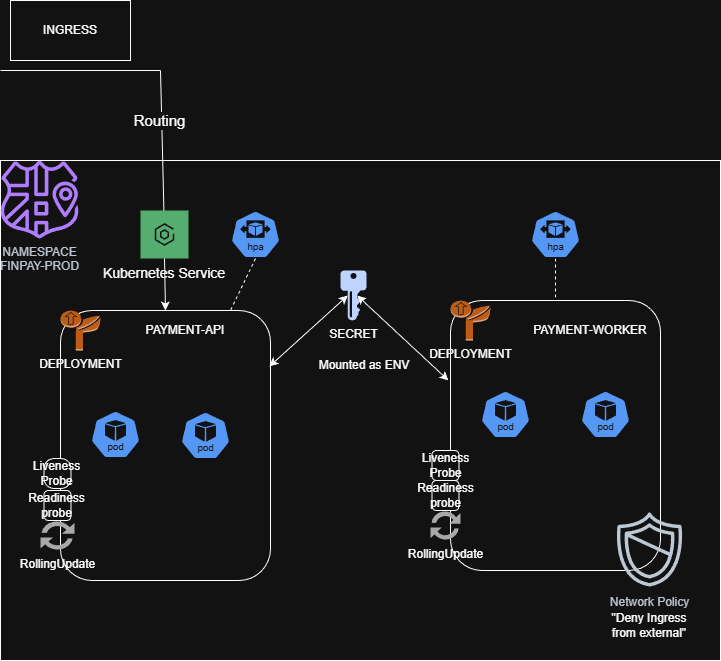

The diagram above was exported from draw.io. Its source (the exported page's mxGraphModel, read from the mxfile embedded in the PNG):
<mxGraphModel dx="1678" dy="874" grid="1" gridSize="10" guides="1" tooltips="1" connect="1" arrows="1" fold="1" page="1" pageScale="1" pageWidth="827" pageHeight="1169" math="0" shadow="0">
  <root>
    <mxCell id="0" />
    <mxCell id="1" parent="0" />
    <mxCell id="o4fnZ9LO8Ve_kZxM_gYL-2" parent="1" style="rounded=0;whiteSpace=wrap;html=1;fillColor=none;shadow=0;" value="" vertex="1">
      <mxGeometry height="500" width="720" y="350" as="geometry" />
    </mxCell>
    <mxCell id="o4fnZ9LO8Ve_kZxM_gYL-1" parent="1" style="sketch=0;outlineConnect=0;fontColor=#232F3E;gradientColor=none;fillColor=#8C4FFF;strokeColor=none;dashed=0;verticalLabelPosition=bottom;verticalAlign=top;align=center;html=1;fontSize=12;fontStyle=0;aspect=fixed;pointerEvents=1;shape=mxgraph.aws4.namespace;" value="NAMESPACE&lt;br&gt;FINPAY-PROD" vertex="1">
      <mxGeometry height="78" width="78" y="350" as="geometry" />
    </mxCell>
    <mxCell id="o4fnZ9LO8Ve_kZxM_gYL-4" edge="1" parent="1" style="endArrow=none;html=1;rounded=0;" value="">
      <mxGeometry height="50" relative="1" width="50" as="geometry">
        <mxPoint y="260" as="sourcePoint" />
        <mxPoint x="160" y="260" as="targetPoint" />
      </mxGeometry>
    </mxCell>
    <mxCell id="o4fnZ9LO8Ve_kZxM_gYL-5" edge="1" parent="1" style="endArrow=classic;html=1;rounded=0;" target="o4fnZ9LO8Ve_kZxM_gYL-19" value="">
      <mxGeometry height="50" relative="1" width="50" as="geometry">
        <mxPoint x="160" y="260" as="sourcePoint" />
        <mxPoint x="160" y="349" as="targetPoint" />
      </mxGeometry>
    </mxCell>
    <mxCell id="o4fnZ9LO8Ve_kZxM_gYL-41" connectable="0" parent="o4fnZ9LO8Ve_kZxM_gYL-5" style="edgeLabel;html=1;align=center;verticalAlign=middle;resizable=0;points=[];" value="&lt;font style=&quot;font-size: 15px;&quot;&gt;Routing&lt;/font&gt;" vertex="1">
      <mxGeometry relative="1" x="-0.3492" y="-3" as="geometry">
        <mxPoint as="offset" />
      </mxGeometry>
    </mxCell>
    <mxCell id="o4fnZ9LO8Ve_kZxM_gYL-6" parent="1" style="rounded=0;whiteSpace=wrap;html=1;" value="INGRESS" vertex="1">
      <mxGeometry height="60" width="120" x="10" y="190" as="geometry" />
    </mxCell>
    <mxCell id="o4fnZ9LO8Ve_kZxM_gYL-7" parent="1" style="rounded=1;whiteSpace=wrap;html=1;" value="" vertex="1">
      <mxGeometry height="270" width="210" x="60" y="500" as="geometry" />
    </mxCell>
    <mxCell id="o4fnZ9LO8Ve_kZxM_gYL-8" parent="1" style="rounded=1;whiteSpace=wrap;html=1;" value="" vertex="1">
      <mxGeometry height="270" width="210" x="450" y="490" as="geometry" />
    </mxCell>
    <mxCell id="o4fnZ9LO8Ve_kZxM_gYL-9" parent="1" style="outlineConnect=0;dashed=0;verticalLabelPosition=bottom;verticalAlign=top;align=center;html=1;shape=mxgraph.aws3.deployment;fillColor=#F58534;gradientColor=none;" value="DEPLOYMENT" vertex="1">
      <mxGeometry height="40" width="40" x="60" y="500" as="geometry" />
    </mxCell>
    <mxCell id="o4fnZ9LO8Ve_kZxM_gYL-10" parent="1" style="outlineConnect=0;dashed=0;verticalLabelPosition=bottom;verticalAlign=top;align=center;html=1;shape=mxgraph.aws3.deployment;fillColor=#F58534;gradientColor=none;" value="DEPLOYMENT" vertex="1">
      <mxGeometry height="40" width="40" x="450" y="490" as="geometry" />
    </mxCell>
    <mxCell id="o4fnZ9LO8Ve_kZxM_gYL-11" parent="1" style="text;html=1;whiteSpace=wrap;strokeColor=none;fillColor=none;align=center;verticalAlign=middle;rounded=0;" value="PAYMENT-API" vertex="1">
      <mxGeometry height="20" width="90" x="140" y="510" as="geometry" />
    </mxCell>
    <mxCell id="o4fnZ9LO8Ve_kZxM_gYL-12" parent="1" style="text;html=1;whiteSpace=wrap;strokeColor=none;fillColor=none;align=center;verticalAlign=middle;rounded=0;" value="PAYMENT-WORKER" vertex="1">
      <mxGeometry height="20" width="120" x="530" y="510" as="geometry" />
    </mxCell>
    <mxCell id="o4fnZ9LO8Ve_kZxM_gYL-14" parent="1" style="aspect=fixed;sketch=0;html=1;dashed=0;whitespace=wrap;verticalLabelPosition=bottom;verticalAlign=top;fillColor=#2875E2;strokeColor=#ffffff;points=[[0.005,0.63,0],[0.1,0.2,0],[0.9,0.2,0],[0.5,0,0],[0.995,0.63,0],[0.72,0.99,0],[0.5,1,0],[0.28,0.99,0]];shape=mxgraph.kubernetes.icon2;kubernetesLabel=1;prIcon=pod" value="" vertex="1">
      <mxGeometry height="48" width="50" x="580" y="580" as="geometry" />
    </mxCell>
    <mxCell id="o4fnZ9LO8Ve_kZxM_gYL-15" parent="1" style="aspect=fixed;sketch=0;html=1;dashed=0;whitespace=wrap;verticalLabelPosition=bottom;verticalAlign=top;fillColor=#2875E2;strokeColor=#ffffff;points=[[0.005,0.63,0],[0.1,0.2,0],[0.9,0.2,0],[0.5,0,0],[0.995,0.63,0],[0.72,0.99,0],[0.5,1,0],[0.28,0.99,0]];shape=mxgraph.kubernetes.icon2;kubernetesLabel=1;prIcon=pod" value="" vertex="1">
      <mxGeometry height="48" width="50" x="480" y="580" as="geometry" />
    </mxCell>
    <mxCell id="o4fnZ9LO8Ve_kZxM_gYL-16" parent="1" style="aspect=fixed;sketch=0;html=1;dashed=0;whitespace=wrap;verticalLabelPosition=bottom;verticalAlign=top;fillColor=#2875E2;strokeColor=#ffffff;points=[[0.005,0.63,0],[0.1,0.2,0],[0.9,0.2,0],[0.5,0,0],[0.995,0.63,0],[0.72,0.99,0],[0.5,1,0],[0.28,0.99,0]];shape=mxgraph.kubernetes.icon2;kubernetesLabel=1;prIcon=pod" value="" vertex="1">
      <mxGeometry height="48" width="50" x="180" y="601" as="geometry" />
    </mxCell>
    <mxCell id="o4fnZ9LO8Ve_kZxM_gYL-17" parent="1" style="aspect=fixed;sketch=0;html=1;dashed=0;whitespace=wrap;verticalLabelPosition=bottom;verticalAlign=top;fillColor=#2875E2;strokeColor=#ffffff;points=[[0.005,0.63,0],[0.1,0.2,0],[0.9,0.2,0],[0.5,0,0],[0.995,0.63,0],[0.72,0.99,0],[0.5,1,0],[0.28,0.99,0]];shape=mxgraph.kubernetes.icon2;kubernetesLabel=1;prIcon=pod" value="" vertex="1">
      <mxGeometry height="48" width="50" x="90" y="600" as="geometry" />
    </mxCell>
    <mxCell id="o4fnZ9LO8Ve_kZxM_gYL-18" parent="1" style="shape=rect;fillColor=#198038;aspect=fixed;resizable=0;labelPosition=center;verticalLabelPosition=bottom;align=center;verticalAlign=top;strokeColor=none;fontSize=14;" value="Kubernetes Service" vertex="1">
      <mxGeometry height="48" width="48" x="140" y="400" as="geometry" />
    </mxCell>
    <mxCell id="o4fnZ9LO8Ve_kZxM_gYL-19" parent="o4fnZ9LO8Ve_kZxM_gYL-18" style="fillColor=#ffffff;strokeColor=none;dashed=0;outlineConnect=0;html=1;labelPosition=center;verticalLabelPosition=bottom;verticalAlign=top;part=1;movable=0;resizable=0;rotatable=0;shape=mxgraph.ibm_cloud.ibm-cloud--kubernetes-service" value="" vertex="1">
      <mxGeometry height="24" relative="1" width="24" as="geometry">
        <mxPoint x="12" y="12" as="offset" />
      </mxGeometry>
    </mxCell>
    <mxCell id="o4fnZ9LO8Ve_kZxM_gYL-21" edge="1" parent="1" source="o4fnZ9LO8Ve_kZxM_gYL-18" style="endArrow=classic;html=1;rounded=0;entryX=0.5;entryY=0;entryDx=0;entryDy=0;exitX=0.5;exitY=1;exitDx=0;exitDy=0;" target="o4fnZ9LO8Ve_kZxM_gYL-7" value="">
      <mxGeometry height="50" relative="1" width="50" as="geometry">
        <mxPoint x="390" y="650" as="sourcePoint" />
        <mxPoint x="440" y="600" as="targetPoint" />
      </mxGeometry>
    </mxCell>
    <mxCell id="o4fnZ9LO8Ve_kZxM_gYL-22" parent="1" style="aspect=fixed;sketch=0;html=1;dashed=0;whitespace=wrap;verticalLabelPosition=bottom;verticalAlign=top;fillColor=#2875E2;strokeColor=#ffffff;points=[[0.005,0.63,0],[0.1,0.2,0],[0.9,0.2,0],[0.5,0,0],[0.995,0.63,0],[0.72,0.99,0],[0.5,1,0],[0.28,0.99,0]];shape=mxgraph.kubernetes.icon2;kubernetesLabel=1;prIcon=hpa" value="" vertex="1">
      <mxGeometry height="48" width="50" x="230" y="400" as="geometry" />
    </mxCell>
    <mxCell id="o4fnZ9LO8Ve_kZxM_gYL-23" parent="1" style="aspect=fixed;sketch=0;html=1;dashed=0;whitespace=wrap;verticalLabelPosition=bottom;verticalAlign=top;fillColor=#2875E2;strokeColor=#ffffff;points=[[0.005,0.63,0],[0.1,0.2,0],[0.9,0.2,0],[0.5,0,0],[0.995,0.63,0],[0.72,0.99,0],[0.5,1,0],[0.28,0.99,0]];shape=mxgraph.kubernetes.icon2;kubernetesLabel=1;prIcon=hpa" value="" vertex="1">
      <mxGeometry height="48" width="50" x="530" y="400" as="geometry" />
    </mxCell>
    <mxCell id="o4fnZ9LO8Ve_kZxM_gYL-24" edge="1" parent="1" source="o4fnZ9LO8Ve_kZxM_gYL-22" style="endArrow=none;dashed=1;html=1;rounded=0;exitX=0.5;exitY=1;exitDx=0;exitDy=0;exitPerimeter=0;" target="o4fnZ9LO8Ve_kZxM_gYL-7" value="">
      <mxGeometry height="50" relative="1" width="50" as="geometry">
        <mxPoint x="390" y="650" as="sourcePoint" />
        <mxPoint x="440" y="600" as="targetPoint" />
      </mxGeometry>
    </mxCell>
    <mxCell id="o4fnZ9LO8Ve_kZxM_gYL-26" edge="1" parent="1" source="o4fnZ9LO8Ve_kZxM_gYL-23" style="endArrow=none;dashed=1;html=1;rounded=0;exitX=0.5;exitY=1;exitDx=0;exitDy=0;exitPerimeter=0;entryX=0.5;entryY=0;entryDx=0;entryDy=0;" target="o4fnZ9LO8Ve_kZxM_gYL-8" value="">
      <mxGeometry height="50" relative="1" width="50" as="geometry">
        <mxPoint x="425" y="440" as="sourcePoint" />
        <mxPoint x="400" y="492" as="targetPoint" />
      </mxGeometry>
    </mxCell>
    <mxCell id="o4fnZ9LO8Ve_kZxM_gYL-27" parent="1" style="sketch=0;pointerEvents=1;shadow=0;dashed=0;html=1;strokeColor=none;labelPosition=center;verticalLabelPosition=bottom;verticalAlign=top;align=center;fillColor=#505050;shape=mxgraph.mscae.intune.update" value="RollingUpdate" vertex="1">
      <mxGeometry height="30" width="30" x="430" y="700" as="geometry" />
    </mxCell>
    <mxCell id="o4fnZ9LO8Ve_kZxM_gYL-28" parent="1" style="sketch=0;pointerEvents=1;shadow=0;dashed=0;html=1;strokeColor=none;labelPosition=center;verticalLabelPosition=bottom;verticalAlign=top;align=center;fillColor=#505050;shape=mxgraph.mscae.intune.update" value="RollingUpdate" vertex="1">
      <mxGeometry height="30" width="34" x="40" y="710" as="geometry" />
    </mxCell>
    <mxCell id="o4fnZ9LO8Ve_kZxM_gYL-31" parent="1" style="rounded=1;whiteSpace=wrap;html=1;" value="Readiness&lt;br&gt;probe" vertex="1">
      <mxGeometry height="30" width="27" x="43.5" y="680" as="geometry" />
    </mxCell>
    <mxCell id="o4fnZ9LO8Ve_kZxM_gYL-32" parent="1" style="rounded=1;whiteSpace=wrap;html=1;arcSize=37;" value="Liveness Probe" vertex="1">
      <mxGeometry height="30" width="27" x="43.5" y="648" as="geometry" />
    </mxCell>
    <mxCell id="o4fnZ9LO8Ve_kZxM_gYL-33" parent="1" style="rounded=1;whiteSpace=wrap;html=1;" value="Readiness&lt;br&gt;probe" vertex="1">
      <mxGeometry height="30" width="27" x="431.5" y="670" as="geometry" />
    </mxCell>
    <mxCell id="o4fnZ9LO8Ve_kZxM_gYL-34" parent="1" style="rounded=1;whiteSpace=wrap;html=1;" value="Liveness Probe" vertex="1">
      <mxGeometry height="30" width="27" x="431.5" y="640" as="geometry" />
    </mxCell>
    <mxCell id="o4fnZ9LO8Ve_kZxM_gYL-35" parent="1" style="sketch=0;aspect=fixed;pointerEvents=1;shadow=0;dashed=0;html=1;strokeColor=none;labelPosition=center;verticalLabelPosition=bottom;verticalAlign=top;align=center;fillColor=#00188D;shape=mxgraph.mscae.enterprise.key_permissions" value="SECRET" vertex="1">
      <mxGeometry height="50" width="26" x="340" y="460" as="geometry" />
    </mxCell>
    <mxCell id="o4fnZ9LO8Ve_kZxM_gYL-36" edge="1" parent="1" source="o4fnZ9LO8Ve_kZxM_gYL-7" style="endArrow=classic;startArrow=classic;html=1;rounded=0;exitX=0.995;exitY=0.207;exitDx=0;exitDy=0;exitPerimeter=0;entryX=0.28;entryY=0.5;entryDx=0;entryDy=0;entryPerimeter=0;" target="o4fnZ9LO8Ve_kZxM_gYL-35" value="">
      <mxGeometry height="50" relative="1" width="50" as="geometry">
        <mxPoint x="290" y="540" as="sourcePoint" />
        <mxPoint x="340" y="490" as="targetPoint" />
      </mxGeometry>
    </mxCell>
    <mxCell id="o4fnZ9LO8Ve_kZxM_gYL-37" edge="1" parent="1" source="o4fnZ9LO8Ve_kZxM_gYL-35" style="endArrow=classic;startArrow=classic;html=1;rounded=0;exitX=0.64;exitY=0.5;exitDx=0;exitDy=0;exitPerimeter=0;entryX=-0.01;entryY=0.296;entryDx=0;entryDy=0;entryPerimeter=0;" target="o4fnZ9LO8Ve_kZxM_gYL-8" value="">
      <mxGeometry height="50" relative="1" width="50" as="geometry">
        <mxPoint x="380" y="631" as="sourcePoint" />
        <mxPoint x="458" y="560" as="targetPoint" />
      </mxGeometry>
    </mxCell>
    <mxCell id="o4fnZ9LO8Ve_kZxM_gYL-38" parent="1" style="text;html=1;whiteSpace=wrap;strokeColor=none;fillColor=none;align=center;verticalAlign=middle;rounded=0;" value="Mounted as ENV" vertex="1">
      <mxGeometry height="30" width="100" x="314" y="540" as="geometry" />
    </mxCell>
    <mxCell id="o4fnZ9LO8Ve_kZxM_gYL-39" parent="1" style="sketch=0;outlineConnect=0;fontColor=#232F3E;gradientColor=none;fillColor=#232F3D;strokeColor=none;dashed=0;verticalLabelPosition=bottom;verticalAlign=top;align=center;html=1;fontSize=12;fontStyle=0;aspect=fixed;pointerEvents=1;shape=mxgraph.aws4.shield2;" value="Network Policy" vertex="1">
      <mxGeometry height="78" width="78" x="610" y="700" as="geometry" />
    </mxCell>
    <mxCell id="o4fnZ9LO8Ve_kZxM_gYL-40" parent="1" style="text;html=1;whiteSpace=wrap;strokeColor=none;fillColor=none;align=center;verticalAlign=middle;rounded=0;" value="&quot;Deny Ingress from external&quot;" vertex="1">
      <mxGeometry height="30" width="90" x="604" y="800" as="geometry" />
    </mxCell>
  </root>
</mxGraphModel>